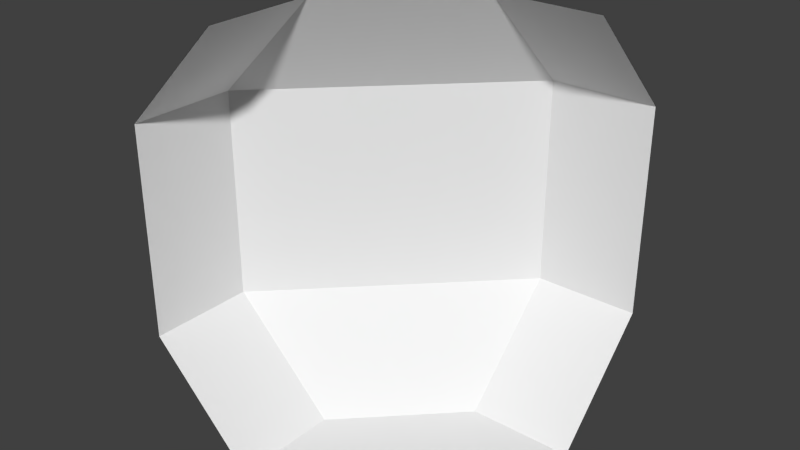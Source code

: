 # Source: wallEdgeOuter.blend  (saved by Blender 2.74.0; exported with 4.5.12 LTS)
import bpy
from mathutils import Matrix  # noqa: F401  (used for matrix-valued properties, if any)

bpy.ops.wm.read_factory_settings(use_empty=True)
scene = bpy.context.scene
scene.name = 'Scene'

# ---- collections
col_collection_1 = bpy.data.collections.new('Collection 1'); scene.collection.children.link(col_collection_1)

# ---- world
world_world = bpy.data.worlds.new('World'); scene.world = world_world
world_world.color = (0.05088, 0.05088, 0.05088)
world_world.use_sun_shadow = False
world_world.sun_shadow_jitter_overblur = 0.0
world_world.cycles.sampling_method = 'MANUAL'
world_world.cycles.sample_map_resolution = 256

# ---- meshes
me_plane_002 = bpy.data.meshes.new('Plane.002')
me_plane_002.from_pydata([(0.5, 0.5, 0.5), (0.0, -1.0, 5.96e-08), (1.0, -5.96e-08, 5.96e-08), (1.0, -1.0, 5.96e-08), (0.5, 0.0, 5.96e-08), (1.0, 0.5, 0.5), (0.0, -0.5, 2.0), (1.0, 0.5, 1.5), (-0.5, -0.5, 1.5), (1.0, -5.96e-08, 2.0), (-0.5, -0.5, 0.5), (0.0, -0.5, 5.96e-08), (-0.5, -1.0, 0.5), (-0.5, -1.0, 1.5), (0.0, -1.0, 2.0), (0.5, 0.5, 1.5), (0.5, 0.0, 2.0), (0.5, -1.0, 5.96e-08), (1.0, -0.5, 5.96e-08), (0.5, -0.5, 5.96e-08)], [], [(9, 15, 7), (12, 10, 8), (4, 2, 5), (7, 15, 0), (18, 2, 19), (2, 4, 19), (19, 3, 18), (5, 0, 4), (0, 5, 7), (10, 12, 1), (11, 1, 17), (19, 11, 17), (17, 3, 19), (11, 10, 1), (9, 16, 15), (13, 12, 8), (8, 6, 13), (13, 6, 14), (19, 4, 11), (10, 11, 0), (4, 0, 11), (8, 10, 15), (15, 10, 0), (16, 6, 8), (15, 16, 8)])
me_plane_002.use_remesh_preserve_volume = False
me_plane_002.use_remesh_preserve_attributes = False
me_plane_002.use_mirror_vertex_groups = False
me_plane_002.update()

# ---- objects
ob_plane_001 = bpy.data.objects.new('Plane.001', me_plane_002)

# ---- transforms, parenting, visibility, modifiers, constraints
ob_plane_001.location = (0.0, 0.0, 0.0)
ob_plane_001.scale = (0.5, 0.5, 0.5)
ob_plane_001.lineart.crease_threshold = 0.0

# ---- collection membership
col_collection_1.objects.link(ob_plane_001)

# ---- scene / render settings (as saved in the file)
scene.frame_start = 1; scene.frame_end = 250; scene.frame_set(1)
scene.render.engine = 'BLENDER_EEVEE_NEXT'
scene.render.resolution_percentage = 50
scene.render.dither_intensity = 0.0
scene.cycles.use_denoising = False
scene.cycles.samples = 10
scene.cycles.sampling_pattern = 'TABULATED_SOBOL'
scene.cycles.light_sampling_threshold = 0.0
scene.cycles.use_adaptive_sampling = False
scene.cycles.use_light_tree = False
scene.cycles.blur_glossy = 0.0
scene.cycles.pixel_filter_type = 'GAUSSIAN'
scene.cycles.sample_clamp_indirect = 0.0
scene.view_settings.view_transform = 'Standard'
bpy.context.view_layer.update()

# ---- added for rendering (the .blend has no active camera and no usable light): camera, sun
cam_auto = bpy.data.cameras.new('AutoCamera')
cam_auto.lens = 50.0
cam_auto.sensor_width = 36.0
cam_auto.clip_end = 1000.0
ob_auto_camera = bpy.data.objects.new('AutoCamera', cam_auto)
scene.collection.objects.link(ob_auto_camera)
ob_auto_camera.location = (1.47373, -1.74348, 1.57899)
ob_auto_camera.rotation_euler = (1.09748, -7.21219e-08, 0.694738)
scene.camera = ob_auto_camera
light_auto_sun = bpy.data.lights.new('AutoSun', 'SUN')
light_auto_sun.energy = 3.0
light_auto_sun.angle = 0.0523599
ob_auto_sun = bpy.data.objects.new('AutoSun', light_auto_sun)
scene.collection.objects.link(ob_auto_sun)
ob_auto_sun.rotation_euler = (0.872665, 0.174533, 0.523599)
bpy.context.view_layer.update()
